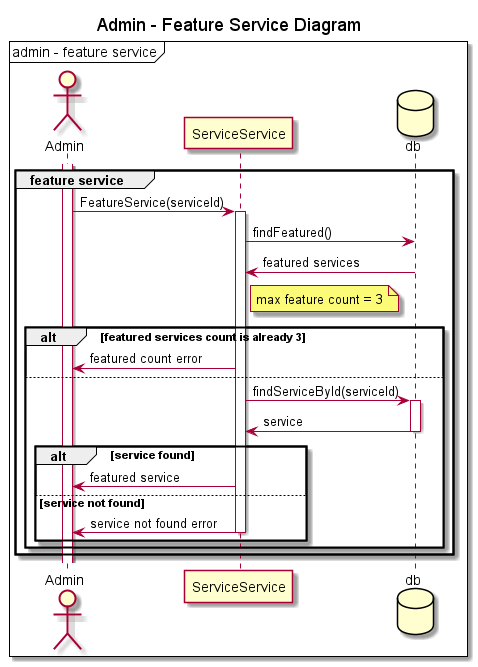

The diagram above was rendered by PlantUML. Its source (embedded in the PNG):
@startuml Sequence

mainframe admin - feature service

title "Admin - Feature Service Diagram"
actor Admin
participant ServiceService
database db

group feature service

activate Admin
Admin -> ServiceService : FeatureService(serviceId)
activate ServiceService
ServiceService -> db :findFeatured()
db -> ServiceService: featured services
deactivate db
note right of ServiceService
 max feature count = 3
end note
alt featured services count is already 3
    ServiceService -> Admin: featured count error
else

ServiceService -> db :findServiceById(serviceId)
activate db
db -> ServiceService: service
deactivate db
alt service found
    ServiceService -> Admin: featured service
else service not found
    ServiceService -> Admin: service not found error
deactivate ServiceService
end
end
end group





@enduml